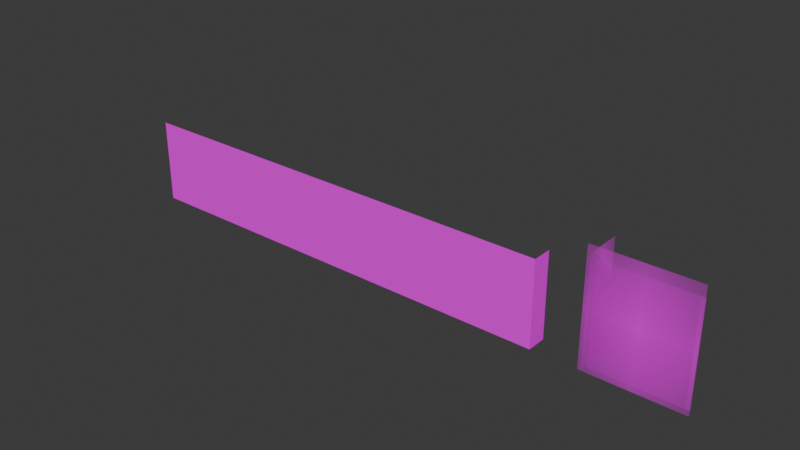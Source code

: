 # Source: 7.blend  (saved by Blender 4.0.36; exported with 4.5.12 LTS)
import bpy
from mathutils import Matrix  # noqa: F401  (used for matrix-valued properties, if any)

bpy.ops.wm.read_factory_settings(use_empty=True)
scene = bpy.context.scene
scene.name = 'Scene'

# ---- collections
col_collection = bpy.data.collections.new('Collection'); scene.collection.children.link(col_collection)

# ---- images (referenced by path relative to the original .blend; pixels are not part of the script)
import os
ASSET_DIR = os.environ.get("B2B_ASSET_DIR", "")  # directory of the original .blend (textures are referenced by path, not embedded)
HERE = os.path.dirname(os.path.abspath(__file__))  # packed textures are extracted next to this script under _unpacked/

def load_image(name, relpath, width, height, colorspace="sRGB"):
    """Load a texture the original file referenced (path relative to the .blend, or extracted next to this script)."""
    p = next((c for c in (os.path.join(HERE, relpath), os.path.join(ASSET_DIR, relpath)) if relpath and os.path.exists(c)), "")
    if p:
        img = bpy.data.images.load(p, check_existing=True)
        img.name = name
    else:  # same state as the original file: an image datablock whose file is absent (Cycles renders it pink)
        img = bpy.data.images.new(name, width, height)
        img.source = "FILE"
        img.filepath = "//" + (relpath or name)
    img.colorspace_settings.name = colorspace
    return img
img_house10_png = load_image('house10.png', 'house10.png', 1024, 1024, 'Non-Color')
img_2024_04_29_215212_png = load_image('スクリーンショット 2024-04-29 215212.png', 'スクリーンショット 2024-04-29 215212.png', 1024, 1024, 'sRGB')
img_2024_04_29_215909_png = load_image('スクリーンショット 2024-04-29 215909.png', 'スクリーンショット 2024-04-29 215909.png', 1024, 1024, 'sRGB')
img_x = load_image('無題', '', 1024, 1024, 'sRGB')

# ---- materials (node trees are filled in below, after node groups)
mat_house10material = bpy.data.materials.new('house10Material')
mat_house10material.diffuse_color = (1.0, 1.0, 1.0, 1.0)
mat_house10material.specular_color = (0.0, 0.0, 0.0)
mat_house10material.specular_intensity = 0.0
mat_2024_04_28_223146_001 = bpy.data.materials.new('スクリーンショット 2024-04-28 [number-redacted]')
mat_2024_04_28_223146_001.surface_render_method = 'BLENDED'
mat_2024_04_28_223146_001.blend_method = 'BLEND'
mat_2024_04_28_223146_002 = bpy.data.materials.new('スクリーンショット 2024-04-28 [number-redacted]')
mat_2024_04_28_223146_002.surface_render_method = 'BLENDED'
mat_2024_04_28_223146_002.blend_method = 'BLEND'
mat_2024_04_28_223146_003 = bpy.data.materials.new('スクリーンショット 2024-04-28 [number-redacted]')
mat_2024_04_28_223146_003.surface_render_method = 'BLENDED'
mat_2024_04_28_223146_003.blend_method = 'BLEND'

# ---- material node trees
mat_house10material.use_nodes = True; mat_house10material.node_tree.nodes.clear()
_N = mat_house10material.node_tree.nodes; _L = mat_house10material.node_tree.links
n0 = _N.new('ShaderNodeBsdfPrincipled'); n0.name = 'プリンシプルBSDF'; n0.location = (10, 300)
n0.inputs[3].default_value = 1.45
n0.inputs[13].default_value = 0.0
n0.inputs[14].default_value = (0.0, 0.0, 0.0, 1.0)
n0.inputs[27].default_value = (0.0, 0.0, 0.0, 1.0)
n1 = _N.new('ShaderNodeOutputMaterial'); n1.name = 'マテリアル出力'; n1.location = (300, 300)
n2 = _N.new('ShaderNodeTexImage'); n2.name = '画像テクスチャ'; n2.location = (-300, 150)
n2.image = img_house10_png
_L.new(n0.outputs[0], n1.inputs[0])
_L.new(n2.outputs[0], n0.inputs[0])
_L.new(n2.outputs[1], n0.inputs[4])
n1.is_active_output = True
mat_2024_04_28_223146_001.use_nodes = True; mat_2024_04_28_223146_001.node_tree.nodes.clear()
_N = mat_2024_04_28_223146_001.node_tree.nodes; _L = mat_2024_04_28_223146_001.node_tree.links
n0 = _N.new('ShaderNodeOutputMaterial'); n0.name = 'マテリアル出力'; n0.location = (300, 300)
n1 = _N.new('ShaderNodeTexImage'); n1.name = '画像テクスチャ'; n1.location = (-200, 300)
n1.image = img_2024_04_29_215212_png
n1.extension = 'CLIP'
n2 = _N.new('ShaderNodeBsdfPrincipled'); n2.name = 'プリンシプルBSDF'; n2.location = (0, 300)
n2.inputs[3].default_value = 1.45
_L.new(n1.outputs[1], n2.inputs[4])
_L.new(n2.outputs[0], n0.inputs[0])
_L.new(n1.outputs[0], n2.inputs[0])
n0.is_active_output = True
mat_2024_04_28_223146_002.use_nodes = True; mat_2024_04_28_223146_002.node_tree.nodes.clear()
_N = mat_2024_04_28_223146_002.node_tree.nodes; _L = mat_2024_04_28_223146_002.node_tree.links
n0 = _N.new('ShaderNodeOutputMaterial'); n0.name = 'マテリアル出力'; n0.location = (300, 300)
n1 = _N.new('ShaderNodeTexImage'); n1.name = '画像テクスチャ'; n1.location = (-200, 300)
n1.image = img_2024_04_29_215909_png
n1.extension = 'CLIP'
n2 = _N.new('ShaderNodeBsdfPrincipled'); n2.name = 'プリンシプルBSDF'; n2.location = (0, 300)
n2.inputs[3].default_value = 1.45
_L.new(n1.outputs[1], n2.inputs[4])
_L.new(n2.outputs[0], n0.inputs[0])
_L.new(n1.outputs[0], n2.inputs[0])
n0.is_active_output = True
mat_2024_04_28_223146_003.use_nodes = True; mat_2024_04_28_223146_003.node_tree.nodes.clear()
_N = mat_2024_04_28_223146_003.node_tree.nodes; _L = mat_2024_04_28_223146_003.node_tree.links
n0 = _N.new('ShaderNodeOutputMaterial'); n0.name = 'マテリアル出力'; n0.location = (300, 300)
n1 = _N.new('ShaderNodeTexImage'); n1.name = '画像テクスチャ'; n1.location = (-200, 300)
n1.image = img_x
n1.extension = 'CLIP'
n2 = _N.new('ShaderNodeBsdfPrincipled'); n2.name = 'プリンシプルBSDF'; n2.location = (0, 300)
n2.inputs[3].default_value = 1.45
_L.new(n1.outputs[1], n2.inputs[4])
_L.new(n2.outputs[0], n0.inputs[0])
_L.new(n1.outputs[0], n2.inputs[0])
n0.is_active_output = True

# ---- world
world_world = bpy.data.worlds.new('World'); scene.world = world_world
world_world.use_nodes = True; world_world.node_tree.nodes.clear()
_N = world_world.node_tree.nodes; _L = world_world.node_tree.links
n0 = _N.new('ShaderNodeOutputWorld'); n0.name = 'World Output'; n0.location = (300, 300)
n1 = _N.new('ShaderNodeBackground'); n1.name = 'Background'; n1.location = (10, 300)
n1.inputs[0].default_value = (0.05088, 0.05088, 0.05088, 1.0)
_L.new(n1.outputs[0], n0.inputs[0])
n0.is_active_output = True
world_world.color = (0.05088, 0.05088, 0.05088)
world_world.use_sun_shadow = False
world_world.sun_shadow_jitter_overblur = 0.0

# ---- meshes
me_mesh = bpy.data.meshes.new('mesh')
me_mesh.from_pydata([(15.0, -0.6667, -4.25), (15.0, -0.6667, 4.25), (-30.0, -0.6667, 4.25), (-30.0, -0.6667, -4.25), (15.0, 1.333, -4.25), (15.0, 1.333, 4.25)], [], [(0, 1, 2), (3, 0, 2), (4, 5, 1), (0, 4, 1)])
_uv = me_mesh.uv_layers.new(name='UVMap')
_uv.uv.foreach_set('vector', [0.99, 0.0, 0.99, 1.0, 0.0, 1.0, 0.0, 0.0, 0.99, 0.0, 0.0, 1.0, 1.0, 0.0, 1.0, 1.0, 0.99, 1.0, 0.99, 0.0, 1.0, 0.0, 0.99, 1.0])
me_mesh.materials.append(mat_house10material)
me_mesh.update()
me_2024_04_28_223146_001 = bpy.data.meshes.new('スクリーンショット 2024-04-28 [number-redacted]')
me_2024_04_28_223146_001.from_pydata([(-0.7177, -0.5, 0.0), (0.7177, -0.5, 0.0), (-0.7177, 0.5, 0.0), (0.7177, 0.5, 0.0)], [], [(0, 1, 3, 2)])
_uv = me_2024_04_28_223146_001.uv_layers.new(name='UVマップ')
_uv.uv.foreach_set('vector', [0.0, 0.0, 1.0, 0.0, 1.0, 1.0, 0.0, 1.0])
me_2024_04_28_223146_001.materials.append(mat_2024_04_28_223146_001)
me_2024_04_28_223146_001.update()
me_2024_04_28_223146_002 = bpy.data.meshes.new('スクリーンショット 2024-04-28 [number-redacted]')
me_2024_04_28_223146_002.from_pydata([(-0.7177, -0.5, 0.0), (0.7177, -0.5, 0.0), (-0.7177, 0.5, 0.0), (0.7177, 0.5, 0.0)], [], [(0, 1, 3, 2)])
_uv = me_2024_04_28_223146_002.uv_layers.new(name='UVマップ')
_uv.uv.foreach_set('vector', [0.0, 0.0, 1.0, 0.0, 1.0, 1.0, 0.0, 1.0])
me_2024_04_28_223146_002.materials.append(mat_2024_04_28_223146_002)
me_2024_04_28_223146_002.update()
me_2024_04_28_223146_003 = bpy.data.meshes.new('スクリーンショット 2024-04-28 [number-redacted]')
me_2024_04_28_223146_003.from_pydata([(-0.7177, -0.5, 0.0), (0.7177, -0.5, 0.0), (-0.7177, 0.5, 0.0), (0.7177, 0.5, 0.0)], [], [(0, 1, 3, 2)])
_uv = me_2024_04_28_223146_003.uv_layers.new(name='UVマップ')
_uv.uv.foreach_set('vector', [0.0, 0.0, 1.0, 0.0, 1.0, 1.0, 0.0, 1.0])
me_2024_04_28_223146_003.materials.append(mat_2024_04_28_223146_003)
me_2024_04_28_223146_003.update()

# ---- objects
ob_house10 = bpy.data.objects.new('house10', me_mesh)
ob_2024_04_28_223146_001 = bpy.data.objects.new('スクリーンショット 2024-04-28 [number-redacted]', me_2024_04_28_223146_001)
ob_2024_04_28_223146_002 = bpy.data.objects.new('スクリーンショット 2024-04-28 [number-redacted]', me_2024_04_28_223146_002)
ob_2024_04_28_223146_003 = bpy.data.objects.new('スクリーンショット 2024-04-28 [number-redacted]', me_2024_04_28_223146_003)

# ---- transforms, parenting, visibility, modifiers, constraints
ob_house10.location = (-15.0, 0.6667, 3.75)
ob_2024_04_28_223146_001.location = (9.619, -0.4089, 5.55)
ob_2024_04_28_223146_001.rotation_euler = (1.571, -0.0, 0.0)
ob_2024_04_28_223146_001.scale = (6.758, 11.36, 1.0)
ob_2024_04_28_223146_002.location = (4.82, 1.899, 4.916)
ob_2024_04_28_223146_002.rotation_euler = (1.571, -0.0, -1.571)
ob_2024_04_28_223146_002.scale = (-2.522, 10.57, 1.0)
ob_2024_04_28_223146_003.location = (9.619, 0.5009, 4.663)
ob_2024_04_28_223146_003.rotation_euler = (1.571, -0.0, 0.0)
ob_2024_04_28_223146_003.scale = (6.304, 9.921, 1.0)

# ---- collection membership
scene.collection.objects.link(ob_house10)
col_collection.objects.link(ob_2024_04_28_223146_001)
col_collection.objects.link(ob_2024_04_28_223146_002)
col_collection.objects.link(ob_2024_04_28_223146_003)

# ---- scene / render settings (as saved in the file)
scene.frame_start = 1; scene.frame_end = 250; scene.frame_set(1)
scene.render.engine = 'CYCLES'
scene.cycles.sampling_pattern = 'TABULATED_SOBOL'
bpy.context.view_layer.update()

# ---- added for rendering (the .blend has no active camera and no usable light): camera, sun
cam_auto = bpy.data.cameras.new('AutoCamera')
cam_auto.lens = 50.0
cam_auto.sensor_width = 36.0
cam_auto.clip_end = 1000.0
ob_auto_camera = bpy.data.objects.new('AutoCamera', cam_auto)
scene.collection.objects.link(ob_auto_camera)
ob_auto_camera.location = (40.9466, -65.8042, 50.3343)
ob_auto_camera.rotation_euler = (1.09748, -7.21219e-08, 0.694738)
scene.camera = ob_auto_camera
light_auto_sun = bpy.data.lights.new('AutoSun', 'SUN')
light_auto_sun.energy = 3.0
light_auto_sun.angle = 0.0523599
ob_auto_sun = bpy.data.objects.new('AutoSun', light_auto_sun)
scene.collection.objects.link(ob_auto_sun)
ob_auto_sun.rotation_euler = (0.872665, 0.174533, 0.523599)
bpy.context.view_layer.update()
